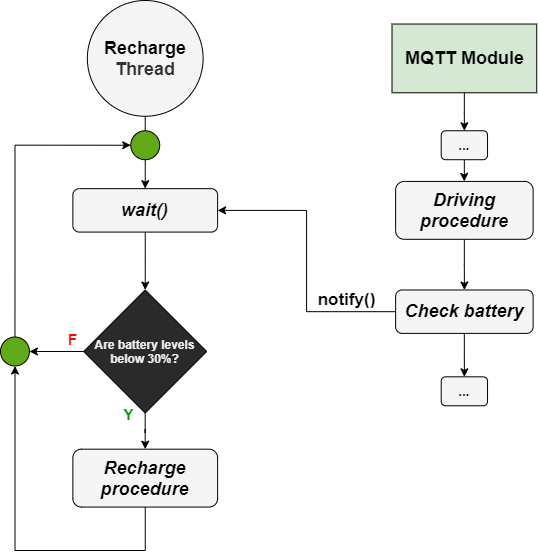

The diagram above was exported from draw.io. Its source (the exported page's mxGraphModel, read from the mxfile embedded in the PNG):
<mxGraphModel dx="905" dy="672" grid="1" gridSize="10" guides="1" tooltips="1" connect="1" arrows="1" fold="1" page="1" pageScale="1" pageWidth="900" pageHeight="1600" math="0" shadow="0">
  <root>
    <mxCell id="AJjVJXGD4uRqR9MIIjBs-0" />
    <mxCell id="AJjVJXGD4uRqR9MIIjBs-1" parent="AJjVJXGD4uRqR9MIIjBs-0" />
    <mxCell id="V2d-XmGVfOf57XZfnaUz-0" value="" style="group" vertex="1" connectable="0" parent="AJjVJXGD4uRqR9MIIjBs-1">
      <mxGeometry x="170" y="160" width="536.25" height="550" as="geometry" />
    </mxCell>
    <mxCell id="jC2b_GdMYG8SX4PP2pMY-0" value="&lt;b style=&quot;font-size: 18px&quot;&gt;&lt;font style=&quot;font-size: 18px&quot;&gt;&lt;font color=&quot;#000000&quot; style=&quot;font-size: 18px&quot;&gt;Recharge&lt;br&gt;&lt;/font&gt;Thread&lt;br&gt;&lt;/font&gt;&lt;/b&gt;" style="ellipse;whiteSpace=wrap;html=1;aspect=fixed;fillColor=#f5f5f5;fontColor=#333333;strokeColor=#000000;" vertex="1" parent="V2d-XmGVfOf57XZfnaUz-0">
      <mxGeometry x="86.8421052631579" width="115.78947368421053" height="115.78947368421053" as="geometry" />
    </mxCell>
    <mxCell id="wT7Yp9ZjZIxg3bbSqXuo-0" value="&lt;i&gt;&lt;font color=&quot;#000000&quot; size=&quot;1&quot;&gt;&lt;b style=&quot;font-size: 18px&quot;&gt;wait()&lt;/b&gt;&lt;/font&gt;&lt;/i&gt;" style="rounded=1;whiteSpace=wrap;html=1;fillColor=#f5f5f5;fontColor=#333333;strokeColor=#000000;" vertex="1" parent="V2d-XmGVfOf57XZfnaUz-0">
      <mxGeometry x="72.36842105263158" y="188.1578947368421" width="144.73684210526315" height="43.42105263157895" as="geometry" />
    </mxCell>
    <mxCell id="jC2b_GdMYG8SX4PP2pMY-2" style="edgeStyle=orthogonalEdgeStyle;rounded=0;orthogonalLoop=1;jettySize=auto;html=1;strokeColor=#000000;entryX=0.5;entryY=0;entryDx=0;entryDy=0;" edge="1" parent="V2d-XmGVfOf57XZfnaUz-0" source="jC2b_GdMYG8SX4PP2pMY-0" target="wT7Yp9ZjZIxg3bbSqXuo-0">
      <mxGeometry relative="1" as="geometry">
        <mxPoint x="144.73684210526315" y="188.1578947368421" as="targetPoint" />
      </mxGeometry>
    </mxCell>
    <mxCell id="bRjksrb8L_gaR2dRHQr8-0" value="&lt;b&gt;&lt;font style=&quot;font-size: 12px&quot;&gt;Are battery levels&lt;br&gt;below 30%?&lt;/font&gt;&lt;/b&gt;" style="rhombus;whiteSpace=wrap;html=1;strokeColor=#000000;" vertex="1" parent="V2d-XmGVfOf57XZfnaUz-0">
      <mxGeometry x="83.22368421052632" y="289.4736842105263" width="123.02631578947368" height="123.02631578947368" as="geometry" />
    </mxCell>
    <mxCell id="HXbnHka96JtEejqhFaSt-0" value="" style="ellipse;whiteSpace=wrap;html=1;aspect=fixed;labelBackgroundColor=none;fillColor=#60a917;fontColor=#ffffff;strokeColor=#000000;" vertex="1" parent="V2d-XmGVfOf57XZfnaUz-0">
      <mxGeometry x="130.26315789473685" y="130.26315789473685" width="28.947368421052634" height="28.947368421052634" as="geometry" />
    </mxCell>
    <mxCell id="KY3Pk87LH2cI95ZCjjRs-2" value="&lt;font color=&quot;#000000&quot; size=&quot;1&quot;&gt;&lt;i style=&quot;font-size: 18px&quot;&gt;&lt;b&gt;Recharge&lt;br&gt;procedure&lt;br&gt;&lt;/b&gt;&lt;/i&gt;&lt;/font&gt;" style="rounded=1;whiteSpace=wrap;html=1;fillColor=#f5f5f5;fontColor=#333333;strokeColor=#000000;" vertex="1" parent="V2d-XmGVfOf57XZfnaUz-0">
      <mxGeometry x="72.36842105263158" y="448.6842105263158" width="144.73684210526315" height="57.89473684210527" as="geometry" />
    </mxCell>
    <mxCell id="eqjulIKY0R7wnRYR5TGs-3" style="edgeStyle=orthogonalEdgeStyle;rounded=0;orthogonalLoop=1;jettySize=auto;html=1;entryX=0.5;entryY=0;entryDx=0;entryDy=0;strokeColor=#000000;" edge="1" parent="V2d-XmGVfOf57XZfnaUz-0" source="bRjksrb8L_gaR2dRHQr8-0" target="KY3Pk87LH2cI95ZCjjRs-2">
      <mxGeometry relative="1" as="geometry" />
    </mxCell>
    <mxCell id="KY3Pk87LH2cI95ZCjjRs-4" value="&lt;span&gt;&lt;font color=&quot;#000000&quot; size=&quot;1&quot;&gt;&lt;b style=&quot;font-size: 18px&quot;&gt;MQTT Module&lt;/b&gt;&lt;/font&gt;&lt;/span&gt;" style="rounded=0;whiteSpace=wrap;html=1;labelBackgroundColor=none;fillColor=#d5e8d4;strokeColor=#000000;" vertex="1" parent="V2d-XmGVfOf57XZfnaUz-0">
      <mxGeometry x="391.5131578947369" y="23.519736842105264" width="144.73684210526315" height="68.75" as="geometry" />
    </mxCell>
    <mxCell id="KY3Pk87LH2cI95ZCjjRs-9" style="edgeStyle=orthogonalEdgeStyle;rounded=0;orthogonalLoop=1;jettySize=auto;html=1;strokeColor=#000000;" edge="1" parent="V2d-XmGVfOf57XZfnaUz-0" source="KY3Pk87LH2cI95ZCjjRs-5">
      <mxGeometry relative="1" as="geometry">
        <mxPoint x="463.88157894736844" y="289.4736842105263" as="targetPoint" />
      </mxGeometry>
    </mxCell>
    <mxCell id="KY3Pk87LH2cI95ZCjjRs-5" value="&lt;font color=&quot;#000000&quot; size=&quot;1&quot;&gt;&lt;b&gt;&lt;i style=&quot;font-size: 18px&quot;&gt;Driving procedure&lt;/i&gt;&lt;/b&gt;&lt;/font&gt;" style="rounded=1;whiteSpace=wrap;html=1;fillColor=#f5f5f5;fontColor=#333333;strokeColor=#000000;" vertex="1" parent="V2d-XmGVfOf57XZfnaUz-0">
      <mxGeometry x="395.13157894736844" y="180.92105263157896" width="137.5" height="57.89473684210527" as="geometry" />
    </mxCell>
    <mxCell id="KY3Pk87LH2cI95ZCjjRs-8" style="edgeStyle=orthogonalEdgeStyle;rounded=0;orthogonalLoop=1;jettySize=auto;html=1;entryX=0.5;entryY=0;entryDx=0;entryDy=0;strokeColor=#000000;" edge="1" parent="V2d-XmGVfOf57XZfnaUz-0" source="KY3Pk87LH2cI95ZCjjRs-6" target="KY3Pk87LH2cI95ZCjjRs-5">
      <mxGeometry relative="1" as="geometry" />
    </mxCell>
    <mxCell id="KY3Pk87LH2cI95ZCjjRs-6" value="&lt;font color=&quot;#000000&quot; size=&quot;1&quot;&gt;&lt;b&gt;&lt;i style=&quot;font-size: 13px&quot;&gt;...&lt;/i&gt;&lt;/b&gt;&lt;/font&gt;" style="rounded=1;whiteSpace=wrap;html=1;fillColor=#f5f5f5;fontColor=#333333;strokeColor=#000000;" vertex="1" parent="V2d-XmGVfOf57XZfnaUz-0">
      <mxGeometry x="440.72368421052636" y="130.26315789473685" width="46.31578947368421" height="28.947368421052634" as="geometry" />
    </mxCell>
    <mxCell id="KY3Pk87LH2cI95ZCjjRs-7" style="edgeStyle=orthogonalEdgeStyle;rounded=0;orthogonalLoop=1;jettySize=auto;html=1;entryX=0.5;entryY=0;entryDx=0;entryDy=0;strokeColor=#000000;" edge="1" parent="V2d-XmGVfOf57XZfnaUz-0" source="KY3Pk87LH2cI95ZCjjRs-4" target="KY3Pk87LH2cI95ZCjjRs-6">
      <mxGeometry relative="1" as="geometry" />
    </mxCell>
    <mxCell id="KY3Pk87LH2cI95ZCjjRs-11" style="rounded=0;orthogonalLoop=1;jettySize=auto;html=1;entryX=1;entryY=0.5;entryDx=0;entryDy=0;strokeColor=#000000;exitX=0;exitY=0.5;exitDx=0;exitDy=0;edgeStyle=orthogonalEdgeStyle;" edge="1" parent="V2d-XmGVfOf57XZfnaUz-0" source="KY3Pk87LH2cI95ZCjjRs-10" target="wT7Yp9ZjZIxg3bbSqXuo-0">
      <mxGeometry relative="1" as="geometry" />
    </mxCell>
    <mxCell id="eqjulIKY0R7wnRYR5TGs-1" style="edgeStyle=orthogonalEdgeStyle;rounded=0;orthogonalLoop=1;jettySize=auto;html=1;strokeColor=#000000;" edge="1" parent="V2d-XmGVfOf57XZfnaUz-0" source="KY3Pk87LH2cI95ZCjjRs-10">
      <mxGeometry relative="1" as="geometry">
        <mxPoint x="463.88157894736844" y="376.3157894736842" as="targetPoint" />
      </mxGeometry>
    </mxCell>
    <mxCell id="KY3Pk87LH2cI95ZCjjRs-10" value="&lt;font color=&quot;#000000&quot;&gt;&lt;b&gt;&lt;i&gt;&lt;font style=&quot;font-size: 18px&quot;&gt;Check battery&lt;/font&gt;&lt;br&gt;&lt;/i&gt;&lt;/b&gt;&lt;/font&gt;" style="rounded=1;whiteSpace=wrap;html=1;fillColor=#f5f5f5;fontColor=#333333;strokeColor=#000000;" vertex="1" parent="V2d-XmGVfOf57XZfnaUz-0">
      <mxGeometry x="395.13157894736844" y="289.4736842105263" width="137.5" height="43.42105263157895" as="geometry" />
    </mxCell>
    <mxCell id="eqjulIKY0R7wnRYR5TGs-0" value="&lt;font color=&quot;#000000&quot; size=&quot;1&quot;&gt;&lt;b style=&quot;font-size: 17px&quot;&gt;notify()&lt;/b&gt;&lt;/font&gt;" style="edgeLabel;html=1;align=center;verticalAlign=middle;resizable=0;points=[];labelBackgroundColor=none;rotation=0;" vertex="1" connectable="0" parent="V2d-XmGVfOf57XZfnaUz-0">
      <mxGeometry x="350.0047368421053" y="289.47263157894736" as="geometry">
        <mxPoint x="-4" y="9" as="offset" />
      </mxGeometry>
    </mxCell>
    <mxCell id="eqjulIKY0R7wnRYR5TGs-2" value="&lt;font color=&quot;#000000&quot; size=&quot;1&quot;&gt;&lt;b&gt;&lt;i style=&quot;font-size: 13px&quot;&gt;...&lt;/i&gt;&lt;/b&gt;&lt;/font&gt;" style="rounded=1;whiteSpace=wrap;html=1;fillColor=#f5f5f5;fontColor=#333333;strokeColor=#000000;" vertex="1" parent="V2d-XmGVfOf57XZfnaUz-0">
      <mxGeometry x="440.72368421052636" y="376.3157894736842" width="46.31578947368421" height="28.947368421052634" as="geometry" />
    </mxCell>
    <mxCell id="wT7Yp9ZjZIxg3bbSqXuo-1" style="edgeStyle=orthogonalEdgeStyle;rounded=0;orthogonalLoop=1;jettySize=auto;html=1;strokeColor=#000000;" edge="1" parent="V2d-XmGVfOf57XZfnaUz-0" source="wT7Yp9ZjZIxg3bbSqXuo-0">
      <mxGeometry relative="1" as="geometry">
        <mxPoint x="144.73684210526315" y="289.4736842105263" as="targetPoint" />
      </mxGeometry>
    </mxCell>
    <mxCell id="eqjulIKY0R7wnRYR5TGs-6" style="edgeStyle=orthogonalEdgeStyle;rounded=0;orthogonalLoop=1;jettySize=auto;html=1;strokeColor=#000000;entryX=0.5;entryY=1;entryDx=0;entryDy=0;" edge="1" parent="V2d-XmGVfOf57XZfnaUz-0" source="KY3Pk87LH2cI95ZCjjRs-2" target="eqjulIKY0R7wnRYR5TGs-10">
      <mxGeometry relative="1" as="geometry">
        <mxPoint x="-14.473684210526317" y="361.8421052631579" as="targetPoint" />
        <Array as="points">
          <mxPoint x="144.73684210526315" y="550" />
          <mxPoint x="14.473684210526317" y="550" />
          <mxPoint x="14.473684210526317" y="364.7368421052632" />
        </Array>
      </mxGeometry>
    </mxCell>
    <mxCell id="eqjulIKY0R7wnRYR5TGs-10" value="" style="ellipse;whiteSpace=wrap;html=1;aspect=fixed;labelBackgroundColor=none;fillColor=#60a917;fontColor=#ffffff;strokeColor=#000000;" vertex="1" parent="V2d-XmGVfOf57XZfnaUz-0">
      <mxGeometry y="336.5131578947369" width="28.947368421052634" height="28.947368421052634" as="geometry" />
    </mxCell>
    <mxCell id="HXbnHka96JtEejqhFaSt-1" style="edgeStyle=orthogonalEdgeStyle;rounded=0;orthogonalLoop=1;jettySize=auto;html=1;entryX=0;entryY=0.5;entryDx=0;entryDy=0;strokeColor=#000000;exitX=0.5;exitY=0;exitDx=0;exitDy=0;" edge="1" parent="V2d-XmGVfOf57XZfnaUz-0" source="eqjulIKY0R7wnRYR5TGs-10" target="HXbnHka96JtEejqhFaSt-0">
      <mxGeometry relative="1" as="geometry">
        <Array as="points">
          <mxPoint x="14.473684210526317" y="144.73684210526315" />
        </Array>
      </mxGeometry>
    </mxCell>
    <mxCell id="eqjulIKY0R7wnRYR5TGs-11" style="edgeStyle=orthogonalEdgeStyle;rounded=0;orthogonalLoop=1;jettySize=auto;html=1;entryX=1;entryY=0.5;entryDx=0;entryDy=0;strokeColor=#000000;exitX=0;exitY=0.5;exitDx=0;exitDy=0;" edge="1" parent="V2d-XmGVfOf57XZfnaUz-0" source="bRjksrb8L_gaR2dRHQr8-0" target="eqjulIKY0R7wnRYR5TGs-10">
      <mxGeometry relative="1" as="geometry">
        <mxPoint x="83.22368421052632" y="350.9868421052632" as="sourcePoint" />
        <mxPoint x="130.26315789473685" y="144.73684210526315" as="targetPoint" />
        <Array as="points" />
      </mxGeometry>
    </mxCell>
    <mxCell id="6BCWD5F6gfQx9iFJ5zLm-1" value="&lt;font style=&quot;font-size: 15px&quot; color=&quot;#ff0000&quot;&gt;&lt;b&gt;F&lt;/b&gt;&lt;/font&gt;" style="edgeLabel;html=1;align=center;verticalAlign=middle;resizable=0;points=[];labelBackgroundColor=none;rotation=0;" vertex="1" connectable="0" parent="V2d-XmGVfOf57XZfnaUz-0">
      <mxGeometry x="144.73448275862074" y="199.9985344827587" as="geometry">
        <mxPoint x="-73" y="139" as="offset" />
      </mxGeometry>
    </mxCell>
    <mxCell id="6BCWD5F6gfQx9iFJ5zLm-0" value="&lt;font style=&quot;font-size: 15px&quot; color=&quot;#009900&quot;&gt;&lt;b&gt;Y&lt;/b&gt;&lt;/font&gt;" style="edgeLabel;html=1;align=center;verticalAlign=middle;resizable=0;points=[];labelBackgroundColor=none;rotation=0;" vertex="1" connectable="0" parent="V2d-XmGVfOf57XZfnaUz-0">
      <mxGeometry x="140.00448275862072" y="169.9985344827587" as="geometry">
        <mxPoint x="-12" y="244" as="offset" />
      </mxGeometry>
    </mxCell>
  </root>
</mxGraphModel>